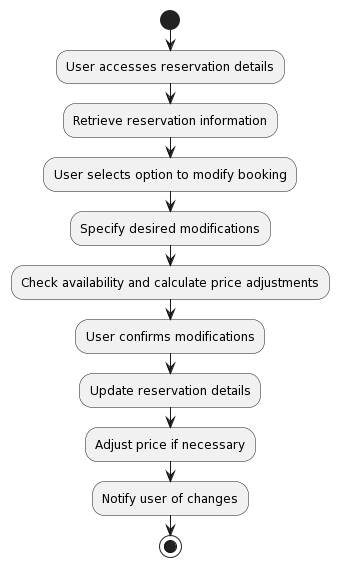

The diagram above was rendered by PlantUML. Its source (embedded in the PNG):
@startuml
start
:User accesses reservation details;
:Retrieve reservation information;
:User selects option to modify booking;
:Specify desired modifications;
:Check availability and calculate price adjustments;
:User confirms modifications;
:Update reservation details;
:Adjust price if necessary;
:Notify user of changes;
stop
@enduml